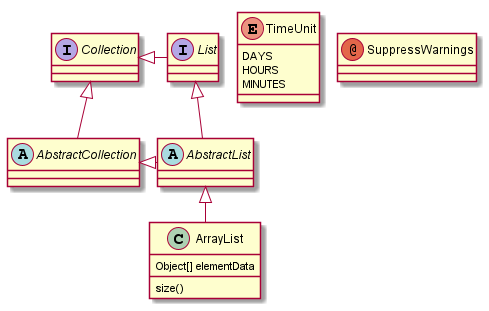

The diagram above was rendered by PlantUML. Its source (embedded in the PNG):
@startuml
!pragma layout smetana

abstract class AbstractList
abstract AbstractCollection
interface List
interface Collection

List <|-- AbstractList
Collection <|-- AbstractCollection

Collection <|- List
AbstractCollection <|- AbstractList
AbstractList <|-- ArrayList

class ArrayList {
  Object[] elementData
  size()
}

enum TimeUnit {
  DAYS
  HOURS
  MINUTES
}

annotation SuppressWarnings

@enduml